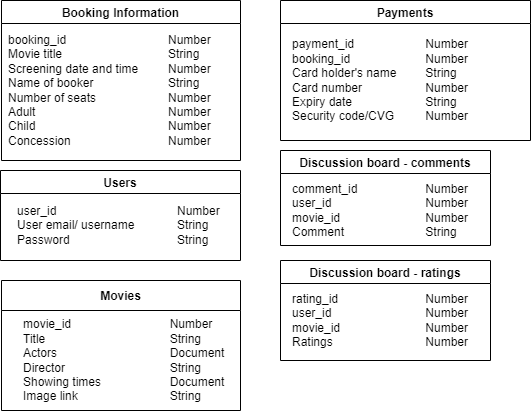

The diagram above was exported from draw.io. Its source (the exported page's mxGraphModel, read from the mxfile embedded in the PNG):
<mxGraphModel dx="525" dy="825" grid="1" gridSize="10" guides="1" tooltips="1" connect="1" arrows="1" fold="1" page="1" pageScale="1" pageWidth="850" pageHeight="1100" math="0" shadow="0" extFonts="Permanent Marker^https://fonts.googleapis.com/css?family=Permanent+Marker">
  <root>
    <mxCell id="0" />
    <mxCell id="1" parent="0" />
    <mxCell id="g-DnUIE9grpBCFSxl0_C-10" value="Movies" style="swimlane;fontStyle=1;childLayout=stackLayout;horizontal=1;startSize=30;horizontalStack=0;resizeParent=1;resizeParentMax=0;resizeLast=0;collapsible=1;marginBottom=0;" parent="1" vertex="1">
      <mxGeometry x="161" y="340" width="239" height="130" as="geometry" />
    </mxCell>
    <mxCell id="g-DnUIE9grpBCFSxl0_C-14" value="movie_id&lt;span style=&quot;white-space: pre;&quot;&gt;&#09;&lt;/span&gt;&lt;span style=&quot;white-space: pre;&quot;&gt;&#09;&lt;/span&gt;&lt;span style=&quot;white-space: pre;&quot;&gt;&#09;&lt;/span&gt;&lt;span style=&quot;white-space: pre;&quot;&gt;&#09;&lt;/span&gt;&amp;nbsp; &amp;nbsp; Number&lt;br&gt;Title&lt;span style=&quot;white-space: pre;&quot;&gt;&#09;&lt;/span&gt;&lt;span style=&quot;white-space: pre;&quot;&gt;&#09;&lt;/span&gt;&lt;span style=&quot;white-space: pre;&quot;&gt;&#09;&lt;/span&gt;&lt;span style=&quot;white-space: pre;&quot;&gt;&#09;&lt;/span&gt;&lt;span style=&quot;white-space: pre;&quot;&gt;&#09;&lt;/span&gt;&amp;nbsp; &amp;nbsp; String&lt;br&gt;Actors&lt;span style=&quot;white-space: pre;&quot;&gt;&#09;&lt;/span&gt;&lt;span style=&quot;white-space: pre;&quot;&gt;&#09;&lt;/span&gt;&lt;span style=&quot;white-space: pre;&quot;&gt;&#09;&lt;/span&gt;&lt;span style=&quot;white-space: pre;&quot;&gt;&#09;&lt;/span&gt;&amp;nbsp; &amp;nbsp; Document&lt;br&gt;Director&lt;span style=&quot;white-space: pre;&quot;&gt;&#09;&lt;/span&gt;&lt;span style=&quot;white-space: pre;&quot;&gt;&#09;&lt;/span&gt;&lt;span style=&quot;white-space: pre;&quot;&gt;&#09;&lt;/span&gt;&lt;span style=&quot;white-space: pre;&quot;&gt;&#09;&lt;/span&gt;&amp;nbsp; &amp;nbsp; String&lt;br&gt;Showing times&amp;nbsp;&lt;span style=&quot;white-space: pre;&quot;&gt;&#09;&lt;/span&gt;&lt;span style=&quot;white-space: pre;&quot;&gt;&#09;&lt;/span&gt;&amp;nbsp; &amp;nbsp; Document&lt;br&gt;Image link&lt;span style=&quot;white-space: pre;&quot;&gt;&#09;&lt;/span&gt;&lt;span style=&quot;white-space: pre;&quot;&gt;&#09;&lt;/span&gt;&lt;span style=&quot;white-space: pre;&quot;&gt;&#09;&lt;/span&gt;&amp;nbsp; &amp;nbsp; String&lt;span style=&quot;white-space: pre;&quot;&gt;&#09;&lt;/span&gt;&lt;span style=&quot;white-space: pre;&quot;&gt;&#09;&lt;/span&gt;&lt;span style=&quot;white-space: pre;&quot;&gt;&#09;&lt;/span&gt;&lt;span style=&quot;white-space: pre;&quot;&gt;&#09;&lt;/span&gt;" style="text;html=1;align=left;verticalAlign=middle;resizable=0;points=[];autosize=1;strokeColor=none;fillColor=none;spacingLeft=20;" parent="g-DnUIE9grpBCFSxl0_C-10" vertex="1">
      <mxGeometry y="30" width="239" height="100" as="geometry" />
    </mxCell>
    <mxCell id="g-DnUIE9grpBCFSxl0_C-22" value="Booking Information" style="swimlane;" parent="1" vertex="1">
      <mxGeometry x="161" y="60" width="239" height="160" as="geometry" />
    </mxCell>
    <mxCell id="g-DnUIE9grpBCFSxl0_C-1" value="booking_id&amp;nbsp;&lt;span style=&quot;white-space: pre;&quot;&gt;&#09;&lt;/span&gt;&lt;span style=&quot;white-space: pre;&quot;&gt;&#09;&lt;/span&gt;&lt;span style=&quot;white-space: pre;&quot;&gt;&#09;&lt;/span&gt;&lt;span style=&quot;white-space: pre;&quot;&gt;&#09;&lt;/span&gt;Number&lt;br&gt;Movie title&lt;span style=&quot;white-space: pre;&quot;&gt;&#09;&lt;/span&gt;&lt;span style=&quot;white-space: pre;&quot;&gt;&#09;&lt;/span&gt;&lt;span style=&quot;white-space: pre;&quot;&gt;&#09;&lt;/span&gt;&lt;span style=&quot;white-space: pre;&quot;&gt;&#09;&lt;/span&gt;String&lt;br&gt;Screening date and time&lt;span style=&quot;white-space: pre;&quot;&gt;&#09;&lt;/span&gt;&lt;span style=&quot;white-space: pre;&quot;&gt;&#09;&lt;/span&gt;Number&lt;br&gt;Name of booker&lt;span style=&quot;white-space: pre;&quot;&gt;&#09;&lt;/span&gt;&lt;span style=&quot;white-space: pre;&quot;&gt;&#09;&lt;/span&gt;&lt;span style=&quot;white-space: pre;&quot;&gt;&#09;&lt;/span&gt;String&lt;br&gt;Number of seats&lt;span style=&quot;white-space: pre;&quot;&gt;&#09;&lt;/span&gt;&lt;span style=&quot;white-space: pre;&quot;&gt;&#09;&lt;/span&gt;&lt;span style=&quot;white-space: pre;&quot;&gt;&#09;&lt;/span&gt;Number&lt;br&gt;Adult&lt;span style=&quot;white-space: pre;&quot;&gt;&#09;&lt;/span&gt;&lt;span style=&quot;white-space: pre;&quot;&gt;&#09;&lt;/span&gt;&lt;span style=&quot;white-space: pre;&quot;&gt;&#09;&lt;/span&gt;&lt;span style=&quot;white-space: pre;&quot;&gt;&#09;&lt;/span&gt;&lt;span style=&quot;white-space: pre;&quot;&gt;&#09;&lt;/span&gt;Number&lt;br&gt;Child&lt;span style=&quot;white-space: pre;&quot;&gt;&#09;&lt;/span&gt;&lt;span style=&quot;white-space: pre;&quot;&gt;&#09;&lt;/span&gt;&lt;span style=&quot;white-space: pre;&quot;&gt;&#09;&lt;/span&gt;&lt;span style=&quot;white-space: pre;&quot;&gt;&#09;&lt;/span&gt;&lt;span style=&quot;white-space: pre;&quot;&gt;&#09;&lt;/span&gt;Number&lt;br&gt;Concession&lt;span style=&quot;white-space: pre;&quot;&gt;&#09;&lt;/span&gt;&lt;span style=&quot;white-space: pre;&quot;&gt;&#09;&lt;/span&gt;&lt;span style=&quot;white-space: pre;&quot;&gt;&#09;&lt;/span&gt;&lt;span style=&quot;white-space: pre;&quot;&gt;&#09;&lt;/span&gt;Number" style="text;html=1;align=left;verticalAlign=middle;resizable=0;points=[];autosize=1;strokeColor=none;fillColor=none;" parent="g-DnUIE9grpBCFSxl0_C-22" vertex="1">
      <mxGeometry x="5" y="25" width="230" height="130" as="geometry" />
    </mxCell>
    <mxCell id="g-DnUIE9grpBCFSxl0_C-23" value="Users" style="swimlane;" parent="1" vertex="1">
      <mxGeometry x="160" y="230" width="240" height="90" as="geometry" />
    </mxCell>
    <mxCell id="g-DnUIE9grpBCFSxl0_C-25" value="&lt;span style=&quot;&quot;&gt;user_id&lt;span style=&quot;white-space: pre;&quot;&gt;&#09;&lt;/span&gt;&lt;span style=&quot;white-space: pre;&quot;&gt;&#09;&lt;/span&gt;&lt;span style=&quot;white-space: pre;&quot;&gt;&#09;&lt;/span&gt;&lt;span style=&quot;white-space: pre;&quot;&gt;&#09;&lt;/span&gt;&lt;span style=&quot;white-space: pre;&quot;&gt;&#09;&lt;/span&gt;Number&lt;span style=&quot;white-space: pre;&quot;&gt;&#09;&lt;/span&gt;&lt;span style=&quot;white-space: pre;&quot;&gt;&#09;&lt;/span&gt;&lt;span style=&quot;white-space: pre;&quot;&gt;&#09;&lt;/span&gt;&lt;span style=&quot;white-space: pre;&quot;&gt;&#09;&lt;/span&gt;&lt;/span&gt;&lt;br style=&quot;padding: 0px; margin: 0px;&quot;&gt;&lt;div style=&quot;&quot;&gt;&lt;span style=&quot;background-color: initial;&quot;&gt;User email/ username&lt;span style=&quot;white-space: pre;&quot;&gt;&#09;&lt;/span&gt;&lt;span style=&quot;white-space: pre;&quot;&gt;&#09;&lt;/span&gt;String&lt;/span&gt;&lt;/div&gt;&lt;span style=&quot;&quot;&gt;Password&lt;span style=&quot;white-space: pre;&quot;&gt;&#09;&lt;/span&gt;&lt;span style=&quot;white-space: pre;&quot;&gt;&#09;&lt;/span&gt;&lt;span style=&quot;white-space: pre;&quot;&gt;&#09;&lt;/span&gt;&lt;span style=&quot;white-space: pre;&quot;&gt;&#09;&lt;/span&gt;String&lt;/span&gt;" style="text;html=1;align=left;verticalAlign=middle;resizable=0;points=[];autosize=1;strokeColor=none;fillColor=none;" parent="g-DnUIE9grpBCFSxl0_C-23" vertex="1">
      <mxGeometry x="15" y="25" width="320" height="60" as="geometry" />
    </mxCell>
    <mxCell id="g-DnUIE9grpBCFSxl0_C-26" value="Payments" style="swimlane;align=center;" parent="1" vertex="1">
      <mxGeometry x="440" y="60" width="250" height="140" as="geometry" />
    </mxCell>
    <mxCell id="g-DnUIE9grpBCFSxl0_C-27" value="payment_id&lt;span style=&quot;white-space: pre;&quot;&gt;&#09;&lt;/span&gt;&lt;span style=&quot;white-space: pre;&quot;&gt;&#09;&lt;/span&gt;&lt;span style=&quot;white-space: pre;&quot;&gt;&#09;&lt;/span&gt;Number&lt;br&gt;booking_id&lt;span style=&quot;white-space: pre;&quot;&gt;&#09;&lt;/span&gt;&lt;span style=&quot;white-space: pre;&quot;&gt;&#09;&lt;/span&gt;&lt;span style=&quot;white-space: pre;&quot;&gt;&#09;&lt;/span&gt;Number&lt;br&gt;&lt;span style=&quot;&quot;&gt;Card holder's name&lt;span style=&quot;white-space: pre;&quot;&gt;&#09;&lt;/span&gt;&lt;span style=&quot;white-space: pre;&quot;&gt;&#09;&lt;/span&gt;String&lt;/span&gt;&lt;br style=&quot;padding: 0px; margin: 0px;&quot;&gt;&lt;span style=&quot;&quot;&gt;Card number&lt;span style=&quot;white-space: pre;&quot;&gt;&#09;&lt;/span&gt;&lt;span style=&quot;white-space: pre;&quot;&gt;&#09;&lt;/span&gt;&lt;span style=&quot;white-space: pre;&quot;&gt;&#09;&lt;/span&gt;Number&lt;span style=&quot;white-space: pre;&quot;&gt;&#09;&lt;/span&gt;&lt;span style=&quot;white-space: pre;&quot;&gt;&#09;&lt;/span&gt;&lt;/span&gt;&lt;br style=&quot;padding: 0px; margin: 0px;&quot;&gt;&lt;span style=&quot;&quot;&gt;Expiry date&lt;span style=&quot;white-space: pre;&quot;&gt;&#09;&lt;/span&gt;&lt;span style=&quot;white-space: pre;&quot;&gt;&#09;&lt;/span&gt;&lt;span style=&quot;white-space: pre;&quot;&gt;&#09;&lt;/span&gt;String&lt;/span&gt;&lt;br style=&quot;padding: 0px; margin: 0px;&quot;&gt;&lt;span style=&quot;&quot;&gt;Security code/CVG&lt;span style=&quot;white-space: pre;&quot;&gt;&#09;&lt;/span&gt;&lt;span style=&quot;white-space: pre;&quot;&gt;&#09;&lt;/span&gt;Number&lt;/span&gt;" style="text;html=1;align=left;verticalAlign=middle;resizable=0;points=[];autosize=1;strokeColor=none;fillColor=none;" parent="g-DnUIE9grpBCFSxl0_C-26" vertex="1">
      <mxGeometry x="10" y="30" width="240" height="100" as="geometry" />
    </mxCell>
    <mxCell id="g-DnUIE9grpBCFSxl0_C-28" value="Discussion board - comments" style="swimlane;align=center;" parent="1" vertex="1">
      <mxGeometry x="440" y="210" width="210" height="95" as="geometry" />
    </mxCell>
    <mxCell id="g-DnUIE9grpBCFSxl0_C-29" value="comment_id&lt;span style=&quot;white-space: pre;&quot;&gt;&#09;&lt;/span&gt;&lt;span style=&quot;white-space: pre;&quot;&gt;&#09;&lt;/span&gt;&lt;span style=&quot;white-space: pre;&quot;&gt;&#09;&lt;/span&gt;Number&lt;br&gt;user_id&lt;span style=&quot;white-space: pre;&quot;&gt;&#09;&lt;/span&gt;&lt;span style=&quot;white-space: pre;&quot;&gt;&#09;&lt;/span&gt;&lt;span style=&quot;white-space: pre;&quot;&gt;&#09;&lt;/span&gt;&lt;span style=&quot;white-space: pre;&quot;&gt;&#09;&lt;/span&gt;Number&lt;br&gt;movie_id&lt;span style=&quot;white-space: pre;&quot;&gt;&#09;&lt;/span&gt;&lt;span style=&quot;white-space: pre;&quot;&gt;&#09;&lt;/span&gt;&lt;span style=&quot;white-space: pre;&quot;&gt;&#09;&lt;/span&gt;&lt;span style=&quot;white-space: pre;&quot;&gt;&#09;&lt;/span&gt;Number&lt;br&gt;Comment&lt;span style=&quot;white-space: pre;&quot;&gt;&#09;&lt;/span&gt;&lt;span style=&quot;white-space: pre;&quot;&gt;&#09;&lt;/span&gt;&lt;span style=&quot;white-space: pre;&quot;&gt;&#09;&lt;/span&gt;String" style="text;html=1;align=left;verticalAlign=middle;resizable=0;points=[];autosize=1;strokeColor=none;fillColor=none;" parent="g-DnUIE9grpBCFSxl0_C-28" vertex="1">
      <mxGeometry x="10" y="25" width="200" height="70" as="geometry" />
    </mxCell>
    <mxCell id="g-DnUIE9grpBCFSxl0_C-30" value="Discussion board - ratings" style="swimlane;align=center;" parent="1" vertex="1">
      <mxGeometry x="440" y="320" width="210" height="100" as="geometry" />
    </mxCell>
    <mxCell id="g-DnUIE9grpBCFSxl0_C-31" value="rating_id&lt;span style=&quot;white-space: pre;&quot;&gt;&#09;&lt;/span&gt;&lt;span style=&quot;white-space: pre;&quot;&gt;&#09;&lt;/span&gt;&lt;span style=&quot;white-space: pre;&quot;&gt;&#09;&lt;/span&gt;&lt;span style=&quot;white-space: pre;&quot;&gt;&#09;&lt;/span&gt;Number&lt;br&gt;user_id&lt;span style=&quot;white-space: pre;&quot;&gt;&#09;&lt;/span&gt;&lt;span style=&quot;white-space: pre;&quot;&gt;&#09;&lt;/span&gt;&lt;span style=&quot;white-space: pre;&quot;&gt;&#09;&lt;/span&gt;&lt;span style=&quot;white-space: pre;&quot;&gt;&#09;&lt;/span&gt;Number&lt;br&gt;movie_id&lt;span style=&quot;white-space: pre;&quot;&gt;&#09;&lt;/span&gt;&lt;span style=&quot;white-space: pre;&quot;&gt;&#09;&lt;/span&gt;&lt;span style=&quot;white-space: pre;&quot;&gt;&#09;&lt;/span&gt;&lt;span style=&quot;white-space: pre;&quot;&gt;&#09;&lt;/span&gt;Number&lt;br&gt;Ratings&lt;span style=&quot;white-space: pre;&quot;&gt;&#09;&lt;/span&gt;&lt;span style=&quot;white-space: pre;&quot;&gt;&#09;&lt;/span&gt;&lt;span style=&quot;white-space: pre;&quot;&gt;&#09;&lt;/span&gt;&lt;span style=&quot;white-space: pre;&quot;&gt;&#09;&lt;/span&gt;Number" style="text;html=1;align=left;verticalAlign=middle;resizable=0;points=[];autosize=1;strokeColor=none;fillColor=none;" parent="g-DnUIE9grpBCFSxl0_C-30" vertex="1">
      <mxGeometry x="10" y="25" width="200" height="70" as="geometry" />
    </mxCell>
  </root>
</mxGraphModel>